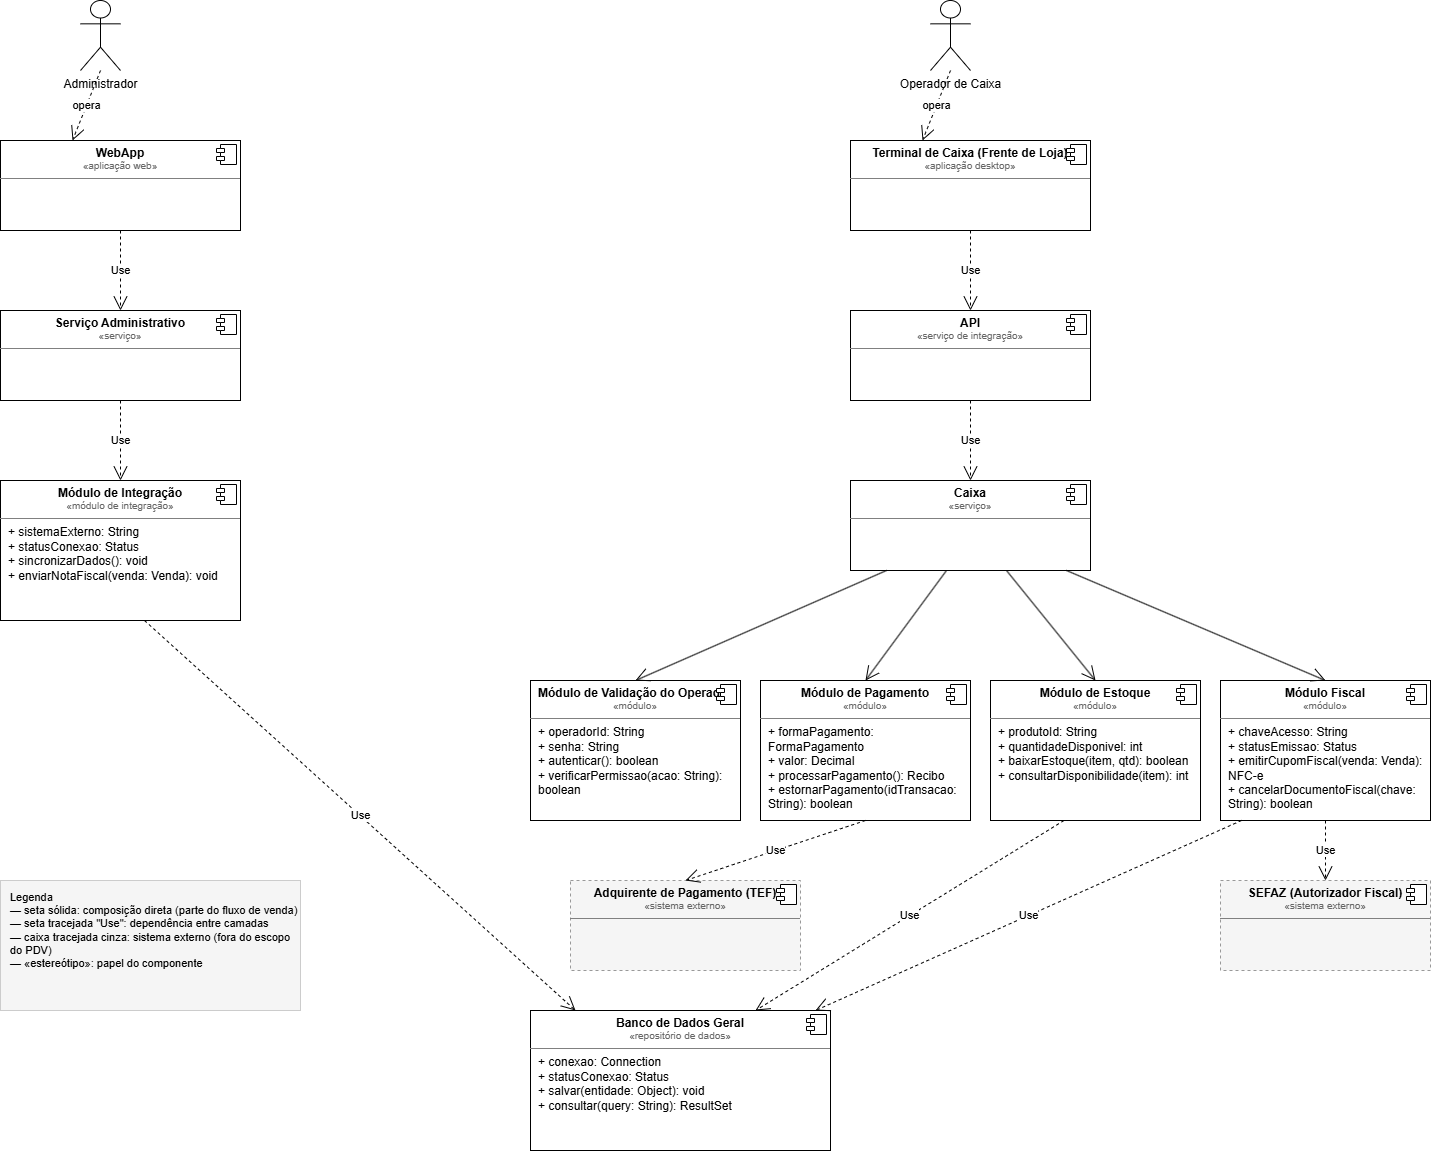

The diagram above was exported from draw.io. Its source (the exported page's mxGraphModel, read from the mxfile embedded in the PNG):
<mxGraphModel dx="1005" dy="554" grid="1" gridSize="10" guides="1" tooltips="1" connect="1" arrows="1" fold="1" page="1" pageScale="1" pageWidth="1600" pageHeight="1200" math="0" shadow="0">
  <root>
    <mxCell id="0" />
    <mxCell id="1" parent="0" />
    <mxCell id="comp_webapp" parent="1" style="align=left;overflow=fill;html=1;dropTarget=0;whiteSpace=wrap;" value="&lt;p style=&quot;margin:0px;margin-top:6px;text-align:center;&quot;&gt;&lt;b&gt;WebApp&lt;/b&gt;&lt;/p&gt;&lt;p style=&quot;margin:0px;text-align:center;font-size:10px;color:#666666;&quot;&gt;«aplicação web»&lt;/p&gt;&lt;hr size=&quot;1&quot; style=&quot;border-style:solid;&quot;&gt;" vertex="1">
      <mxGeometry height="90" width="240" x="30" y="160" as="geometry" />
    </mxCell>
    <mxCell id="comp_webapp_icon" parent="comp_webapp" style="shape=component;jettyWidth=8;jettyHeight=4;" value="" vertex="1">
      <mxGeometry height="20" relative="1" width="20" x="1" as="geometry">
        <mxPoint x="-24" y="4" as="offset" />
      </mxGeometry>
    </mxCell>
    <mxCell id="comp_admin" parent="1" style="align=left;overflow=fill;html=1;dropTarget=0;whiteSpace=wrap;" value="&lt;p style=&quot;margin:0px;margin-top:6px;text-align:center;&quot;&gt;&lt;b&gt;Serviço Administrativo&lt;/b&gt;&lt;/p&gt;&lt;p style=&quot;margin:0px;text-align:center;font-size:10px;color:#666666;&quot;&gt;«serviço»&lt;/p&gt;&lt;hr size=&quot;1&quot; style=&quot;border-style:solid;&quot;&gt;" vertex="1">
      <mxGeometry height="90" width="240" x="30" y="330" as="geometry" />
    </mxCell>
    <mxCell id="comp_admin_icon" parent="comp_admin" style="shape=component;jettyWidth=8;jettyHeight=4;" value="" vertex="1">
      <mxGeometry height="20" relative="1" width="20" x="1" as="geometry">
        <mxPoint x="-24" y="4" as="offset" />
      </mxGeometry>
    </mxCell>
    <mxCell id="comp_integracao" parent="1" style="align=left;overflow=fill;html=1;dropTarget=0;whiteSpace=wrap;" value="&lt;p style=&quot;margin:0px;margin-top:6px;text-align:center;&quot;&gt;&lt;b&gt;Módulo de Integração&lt;/b&gt;&lt;/p&gt;&lt;p style=&quot;margin:0px;text-align:center;font-size:10px;color:#666666;&quot;&gt;«módulo de integração»&lt;/p&gt;&lt;hr size=&quot;1&quot; style=&quot;border-style:solid;&quot;&gt;&lt;p style=&quot;margin:0px;margin-left:8px;&quot;&gt;+ sistemaExterno: String&lt;br&gt;+ statusConexao: Status&lt;br&gt;+ sincronizarDados(): void&lt;br&gt;+ enviarNotaFiscal(venda: Venda): void&lt;/p&gt;" vertex="1">
      <mxGeometry height="140" width="240" x="30" y="500" as="geometry" />
    </mxCell>
    <mxCell id="comp_integracao_icon" parent="comp_integracao" style="shape=component;jettyWidth=8;jettyHeight=4;" value="" vertex="1">
      <mxGeometry height="20" relative="1" width="20" x="1" as="geometry">
        <mxPoint x="-24" y="4" as="offset" />
      </mxGeometry>
    </mxCell>
    <mxCell id="comp_terminal" parent="1" style="align=left;overflow=fill;html=1;dropTarget=0;whiteSpace=wrap;" value="&lt;p style=&quot;margin:0px;margin-top:6px;text-align:center;&quot;&gt;&lt;b&gt;Terminal de Caixa (Frente de Loja)&lt;/b&gt;&lt;/p&gt;&lt;p style=&quot;margin:0px;text-align:center;font-size:10px;color:#666666;&quot;&gt;«aplicação desktop»&lt;/p&gt;&lt;hr size=&quot;1&quot; style=&quot;border-style:solid;&quot;&gt;" vertex="1">
      <mxGeometry height="90" width="240" x="880" y="160" as="geometry" />
    </mxCell>
    <mxCell id="comp_terminal_icon" parent="comp_terminal" style="shape=component;jettyWidth=8;jettyHeight=4;" value="" vertex="1">
      <mxGeometry height="20" relative="1" width="20" x="1" as="geometry">
        <mxPoint x="-24" y="4" as="offset" />
      </mxGeometry>
    </mxCell>
    <mxCell id="comp_api" parent="1" style="align=left;overflow=fill;html=1;dropTarget=0;whiteSpace=wrap;" value="&lt;p style=&quot;margin:0px;margin-top:6px;text-align:center;&quot;&gt;&lt;b&gt;API&lt;/b&gt;&lt;/p&gt;&lt;p style=&quot;margin:0px;text-align:center;font-size:10px;color:#666666;&quot;&gt;«serviço de integração»&lt;/p&gt;&lt;hr size=&quot;1&quot; style=&quot;border-style:solid;&quot;&gt;" vertex="1">
      <mxGeometry height="90" width="240" x="880" y="330" as="geometry" />
    </mxCell>
    <mxCell id="comp_api_icon" parent="comp_api" style="shape=component;jettyWidth=8;jettyHeight=4;" value="" vertex="1">
      <mxGeometry height="20" relative="1" width="20" x="1" as="geometry">
        <mxPoint x="-24" y="4" as="offset" />
      </mxGeometry>
    </mxCell>
    <mxCell id="comp_caixa" parent="1" style="align=left;overflow=fill;html=1;dropTarget=0;whiteSpace=wrap;" value="&lt;p style=&quot;margin:0px;margin-top:6px;text-align:center;&quot;&gt;&lt;b&gt;Caixa&lt;/b&gt;&lt;/p&gt;&lt;p style=&quot;margin:0px;text-align:center;font-size:10px;color:#666666;&quot;&gt;«serviço»&lt;/p&gt;&lt;hr size=&quot;1&quot; style=&quot;border-style:solid;&quot;&gt;" vertex="1">
      <mxGeometry height="90" width="240" x="880" y="500" as="geometry" />
    </mxCell>
    <mxCell id="comp_caixa_icon" parent="comp_caixa" style="shape=component;jettyWidth=8;jettyHeight=4;" value="" vertex="1">
      <mxGeometry height="20" relative="1" width="20" x="1" as="geometry">
        <mxPoint x="-24" y="4" as="offset" />
      </mxGeometry>
    </mxCell>
    <mxCell id="comp_validacao" parent="1" style="align=left;overflow=fill;html=1;dropTarget=0;whiteSpace=wrap;" value="&lt;p style=&quot;margin:0px;margin-top:6px;text-align:center;&quot;&gt;&lt;b&gt;Módulo de Validação do Operador&lt;/b&gt;&lt;/p&gt;&lt;p style=&quot;margin:0px;text-align:center;font-size:10px;color:#666666;&quot;&gt;«módulo»&lt;/p&gt;&lt;hr size=&quot;1&quot; style=&quot;border-style:solid;&quot;&gt;&lt;p style=&quot;margin:0px;margin-left:8px;&quot;&gt;+ operadorId: String&lt;br&gt;+ senha: String&lt;br&gt;+ autenticar(): boolean&lt;br&gt;+ verificarPermissao(acao: String): boolean&lt;/p&gt;" vertex="1">
      <mxGeometry height="140" width="210" x="560" y="700" as="geometry" />
    </mxCell>
    <mxCell id="comp_validacao_icon" parent="comp_validacao" style="shape=component;jettyWidth=8;jettyHeight=4;" value="" vertex="1">
      <mxGeometry height="20" relative="1" width="20" x="1" as="geometry">
        <mxPoint x="-24" y="4" as="offset" />
      </mxGeometry>
    </mxCell>
    <mxCell id="comp_pagamento" parent="1" style="align=left;overflow=fill;html=1;dropTarget=0;whiteSpace=wrap;" value="&lt;p style=&quot;margin:0px;margin-top:6px;text-align:center;&quot;&gt;&lt;b&gt;Módulo de Pagamento&lt;/b&gt;&lt;/p&gt;&lt;p style=&quot;margin:0px;text-align:center;font-size:10px;color:#666666;&quot;&gt;«módulo»&lt;/p&gt;&lt;hr size=&quot;1&quot; style=&quot;border-style:solid;&quot;&gt;&lt;p style=&quot;margin:0px;margin-left:8px;&quot;&gt;+ formaPagamento: FormaPagamento&lt;br&gt;+ valor: Decimal&lt;br&gt;+ processarPagamento(): Recibo&lt;br&gt;+ estornarPagamento(idTransacao: String): boolean&lt;/p&gt;" vertex="1">
      <mxGeometry height="140" width="210" x="790" y="700" as="geometry" />
    </mxCell>
    <mxCell id="comp_pagamento_icon" parent="comp_pagamento" style="shape=component;jettyWidth=8;jettyHeight=4;" value="" vertex="1">
      <mxGeometry height="20" relative="1" width="20" x="1" as="geometry">
        <mxPoint x="-24" y="4" as="offset" />
      </mxGeometry>
    </mxCell>
    <mxCell id="comp_estoque" parent="1" style="align=left;overflow=fill;html=1;dropTarget=0;whiteSpace=wrap;" value="&lt;p style=&quot;margin:0px;margin-top:6px;text-align:center;&quot;&gt;&lt;b&gt;Módulo de Estoque&lt;/b&gt;&lt;/p&gt;&lt;p style=&quot;margin:0px;text-align:center;font-size:10px;color:#666666;&quot;&gt;«módulo»&lt;/p&gt;&lt;hr size=&quot;1&quot; style=&quot;border-style:solid;&quot;&gt;&lt;p style=&quot;margin:0px;margin-left:8px;&quot;&gt;+ produtoId: String&lt;br&gt;+ quantidadeDisponivel: int&lt;br&gt;+ baixarEstoque(item, qtd): boolean&lt;br&gt;+ consultarDisponibilidade(item): int&lt;/p&gt;" vertex="1">
      <mxGeometry height="140" width="210" x="1020" y="700" as="geometry" />
    </mxCell>
    <mxCell id="comp_estoque_icon" parent="comp_estoque" style="shape=component;jettyWidth=8;jettyHeight=4;" value="" vertex="1">
      <mxGeometry height="20" relative="1" width="20" x="1" as="geometry">
        <mxPoint x="-24" y="4" as="offset" />
      </mxGeometry>
    </mxCell>
    <mxCell id="comp_fiscal" parent="1" style="align=left;overflow=fill;html=1;dropTarget=0;whiteSpace=wrap;" value="&lt;p style=&quot;margin:0px;margin-top:6px;text-align:center;&quot;&gt;&lt;b&gt;Módulo Fiscal&lt;/b&gt;&lt;/p&gt;&lt;p style=&quot;margin:0px;text-align:center;font-size:10px;color:#666666;&quot;&gt;«módulo»&lt;/p&gt;&lt;hr size=&quot;1&quot; style=&quot;border-style:solid;&quot;&gt;&lt;p style=&quot;margin:0px;margin-left:8px;&quot;&gt;+ chaveAcesso: String&lt;br&gt;+ statusEmissao: Status&lt;br&gt;+ emitirCupomFiscal(venda: Venda): NFC-e&lt;br&gt;+ cancelarDocumentoFiscal(chave: String): boolean&lt;/p&gt;" vertex="1">
      <mxGeometry height="140" width="210" x="1250" y="700" as="geometry" />
    </mxCell>
    <mxCell id="comp_fiscal_icon" parent="comp_fiscal" style="shape=component;jettyWidth=8;jettyHeight=4;" value="" vertex="1">
      <mxGeometry height="20" relative="1" width="20" x="1" as="geometry">
        <mxPoint x="-24" y="4" as="offset" />
      </mxGeometry>
    </mxCell>
    <mxCell id="ext_adquirente" parent="1" style="align=left;overflow=fill;html=1;dropTarget=0;whiteSpace=wrap;dashed=1;fillColor=#f5f5f5;strokeColor=#999999;" value="&lt;p style=&quot;margin:0px;margin-top:6px;text-align:center;&quot;&gt;&lt;b&gt;Adquirente de Pagamento (TEF)&lt;/b&gt;&lt;/p&gt;&lt;p style=&quot;margin:0px;text-align:center;font-size:10px;color:#666666;&quot;&gt;«sistema externo»&lt;/p&gt;&lt;hr size=&quot;1&quot; style=&quot;border-style:solid;&quot;&gt;" vertex="1">
      <mxGeometry height="90" width="230" x="600" y="900" as="geometry" />
    </mxCell>
    <mxCell id="ext_adquirente_icon" parent="ext_adquirente" style="shape=component;jettyWidth=8;jettyHeight=4;" value="" vertex="1">
      <mxGeometry height="20" relative="1" width="20" x="1" as="geometry">
        <mxPoint x="-24" y="4" as="offset" />
      </mxGeometry>
    </mxCell>
    <mxCell id="ext_sefaz" parent="1" style="align=left;overflow=fill;html=1;dropTarget=0;whiteSpace=wrap;dashed=1;fillColor=#f5f5f5;strokeColor=#999999;" value="&lt;p style=&quot;margin:0px;margin-top:6px;text-align:center;&quot;&gt;&lt;b&gt;SEFAZ (Autorizador Fiscal)&lt;/b&gt;&lt;/p&gt;&lt;p style=&quot;margin:0px;text-align:center;font-size:10px;color:#666666;&quot;&gt;«sistema externo»&lt;/p&gt;&lt;hr size=&quot;1&quot; style=&quot;border-style:solid;&quot;&gt;" vertex="1">
      <mxGeometry height="90" width="210" x="1250" y="900" as="geometry" />
    </mxCell>
    <mxCell id="ext_sefaz_icon" parent="ext_sefaz" style="shape=component;jettyWidth=8;jettyHeight=4;" value="" vertex="1">
      <mxGeometry height="20" relative="1" width="20" x="1" as="geometry">
        <mxPoint x="-24" y="4" as="offset" />
      </mxGeometry>
    </mxCell>
    <mxCell id="comp_database" parent="1" style="align=left;overflow=fill;html=1;dropTarget=0;whiteSpace=wrap;" value="&lt;p style=&quot;margin:0px;margin-top:6px;text-align:center;&quot;&gt;&lt;b&gt;Banco de Dados Geral&lt;/b&gt;&lt;/p&gt;&lt;p style=&quot;margin:0px;text-align:center;font-size:10px;color:#666666;&quot;&gt;«repositório de dados»&lt;/p&gt;&lt;hr size=&quot;1&quot; style=&quot;border-style:solid;&quot;&gt;&lt;p style=&quot;margin:0px;margin-left:8px;&quot;&gt;+ conexao: Connection&lt;br&gt;+ statusConexao: Status&lt;br&gt;+ salvar(entidade: Object): void&lt;br&gt;+ consultar(query: String): ResultSet&lt;/p&gt;" vertex="1">
      <mxGeometry height="140" width="300" x="560" y="1030" as="geometry" />
    </mxCell>
    <mxCell id="comp_database_icon" parent="comp_database" style="shape=component;jettyWidth=8;jettyHeight=4;" value="" vertex="1">
      <mxGeometry height="20" relative="1" width="20" x="1" as="geometry">
        <mxPoint x="-24" y="4" as="offset" />
      </mxGeometry>
    </mxCell>
    <mxCell id="actor_admin" parent="1" style="shape=umlActor;verticalLabelPosition=bottom;verticalAlign=top;html=1;outlineConnect=0;" value="Administrador" vertex="1">
      <mxGeometry height="70" width="40" x="110" y="20" as="geometry" />
    </mxCell>
    <mxCell id="actor_operador" parent="1" style="shape=umlActor;verticalLabelPosition=bottom;verticalAlign=top;html=1;outlineConnect=0;" value="Operador de Caixa" vertex="1">
      <mxGeometry height="70" width="40" x="960" y="20" as="geometry" />
    </mxCell>
    <mxCell id="legend" parent="1" style="rounded=0;whiteSpace=wrap;html=1;fillColor=#f5f5f5;strokeColor=#cccccc;align=left;spacingLeft=8;fontSize=11;verticalAlign=top;spacingTop=4;" value="Legenda&#10;— seta sólida: composição direta (parte do fluxo de venda)&#10;— seta tracejada &quot;Use&quot;: dependência entre camadas&#10;— caixa tracejada cinza: sistema externo (fora do escopo do PDV)&#10;— «estereótipo»: papel do componente" vertex="1">
      <mxGeometry height="130" width="300" x="30" y="900" as="geometry" />
    </mxCell>
    <mxCell id="edge_actoradmin_webapp" edge="1" parent="1" source="actor_admin" style="endArrow=open;endSize=12;html=1;rounded=0;exitX=0.5;exitY=1;exitDx=0;exitDy=0;entryX=0.3;entryY=0;entryDx=0;entryDy=0;dashed=1;" target="comp_webapp" value="opera">
      <mxGeometry relative="1" as="geometry" />
    </mxCell>
    <mxCell id="edge_actoroperador_terminal" edge="1" parent="1" source="actor_operador" style="endArrow=open;endSize=12;html=1;rounded=0;exitX=0.5;exitY=1;exitDx=0;exitDy=0;entryX=0.3;entryY=0;entryDx=0;entryDy=0;dashed=1;" target="comp_terminal" value="opera">
      <mxGeometry relative="1" as="geometry" />
    </mxCell>
    <mxCell id="edge_webapp_admin" edge="1" parent="1" source="comp_webapp" style="endArrow=open;endSize=12;html=1;rounded=0;exitX=0.5;exitY=1;exitDx=0;exitDy=0;entryX=0.5;entryY=0;entryDx=0;entryDy=0;dashed=1;" target="comp_admin" value="Use">
      <mxGeometry relative="1" as="geometry" />
    </mxCell>
    <mxCell id="edge_admin_integracao" edge="1" parent="1" source="comp_admin" style="endArrow=open;endSize=12;html=1;rounded=0;exitX=0.5;exitY=1;exitDx=0;exitDy=0;entryX=0.5;entryY=0;entryDx=0;entryDy=0;dashed=1;" target="comp_integracao" value="Use">
      <mxGeometry relative="1" as="geometry" />
    </mxCell>
    <mxCell id="edge_integracao_database" edge="1" parent="1" source="comp_integracao" style="endArrow=open;endSize=12;html=1;rounded=0;exitX=0.6;exitY=1;exitDx=0;exitDy=0;entryX=0.15;entryY=0;entryDx=0;entryDy=0;dashed=1;" target="comp_database" value="Use">
      <mxGeometry relative="1" as="geometry" />
    </mxCell>
    <mxCell id="edge_terminal_api" edge="1" parent="1" source="comp_terminal" style="endArrow=open;endSize=12;html=1;rounded=0;exitX=0.5;exitY=1;exitDx=0;exitDy=0;entryX=0.5;entryY=0;entryDx=0;entryDy=0;dashed=1;" target="comp_api" value="Use">
      <mxGeometry relative="1" as="geometry" />
    </mxCell>
    <mxCell id="edge_api_caixa" edge="1" parent="1" source="comp_api" style="endArrow=open;endSize=12;html=1;rounded=0;exitX=0.5;exitY=1;exitDx=0;exitDy=0;entryX=0.5;entryY=0;entryDx=0;entryDy=0;dashed=1;" target="comp_caixa" value="Use">
      <mxGeometry relative="1" as="geometry" />
    </mxCell>
    <mxCell id="edge_caixa_validacao" edge="1" parent="1" source="comp_caixa" style="endArrow=open;endSize=12;html=1;rounded=0;exitX=0.15;exitY=1;exitDx=0;exitDy=0;entryX=0.5;entryY=0;entryDx=0;entryDy=0;" target="comp_validacao" value="">
      <mxGeometry relative="1" as="geometry" />
    </mxCell>
    <mxCell id="edge_caixa_pagamento" edge="1" parent="1" source="comp_caixa" style="endArrow=open;endSize=12;html=1;rounded=0;exitX=0.4;exitY=1;exitDx=0;exitDy=0;entryX=0.5;entryY=0;entryDx=0;entryDy=0;" target="comp_pagamento" value="">
      <mxGeometry relative="1" as="geometry" />
    </mxCell>
    <mxCell id="edge_caixa_estoque" edge="1" parent="1" source="comp_caixa" style="endArrow=open;endSize=12;html=1;rounded=0;exitX=0.65;exitY=1;exitDx=0;exitDy=0;entryX=0.5;entryY=0;entryDx=0;entryDy=0;" target="comp_estoque" value="">
      <mxGeometry relative="1" as="geometry" />
    </mxCell>
    <mxCell id="edge_caixa_fiscal" edge="1" parent="1" source="comp_caixa" style="endArrow=open;endSize=12;html=1;rounded=0;exitX=0.9;exitY=1;exitDx=0;exitDy=0;entryX=0.5;entryY=0;entryDx=0;entryDy=0;" target="comp_fiscal" value="">
      <mxGeometry relative="1" as="geometry" />
    </mxCell>
    <mxCell id="edge_pagamento_adquirente" edge="1" parent="1" source="comp_pagamento" style="endArrow=open;endSize=12;html=1;rounded=0;exitX=0.5;exitY=1;exitDx=0;exitDy=0;entryX=0.5;entryY=0;entryDx=0;entryDy=0;dashed=1;" target="ext_adquirente" value="Use">
      <mxGeometry relative="1" as="geometry" />
    </mxCell>
    <mxCell id="edge_fiscal_sefaz" edge="1" parent="1" source="comp_fiscal" style="endArrow=open;endSize=12;html=1;rounded=0;exitX=0.5;exitY=1;exitDx=0;exitDy=0;entryX=0.5;entryY=0;entryDx=0;entryDy=0;dashed=1;" target="ext_sefaz" value="Use">
      <mxGeometry relative="1" as="geometry" />
    </mxCell>
    <mxCell id="edge_estoque_database" edge="1" parent="1" source="comp_estoque" style="endArrow=open;endSize=12;html=1;rounded=0;exitX=0.35;exitY=1;exitDx=0;exitDy=0;entryX=0.75;entryY=0;entryDx=0;entryDy=0;dashed=1;" target="comp_database" value="Use">
      <mxGeometry relative="1" as="geometry" />
    </mxCell>
    <mxCell id="edge_fiscal_database" edge="1" parent="1" source="comp_fiscal" style="endArrow=open;endSize=12;html=1;rounded=0;exitX=0.1;exitY=1;exitDx=0;exitDy=0;entryX=0.95;entryY=0;entryDx=0;entryDy=0;dashed=1;" target="comp_database" value="Use">
      <mxGeometry relative="1" as="geometry" />
    </mxCell>
  </root>
</mxGraphModel>